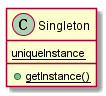

The diagram above was rendered by PlantUML. Its source (embedded in the PNG):
@startuml

class Singleton {
  {static} uniqueInstance
  + {static} getInstance()
}

@enduml